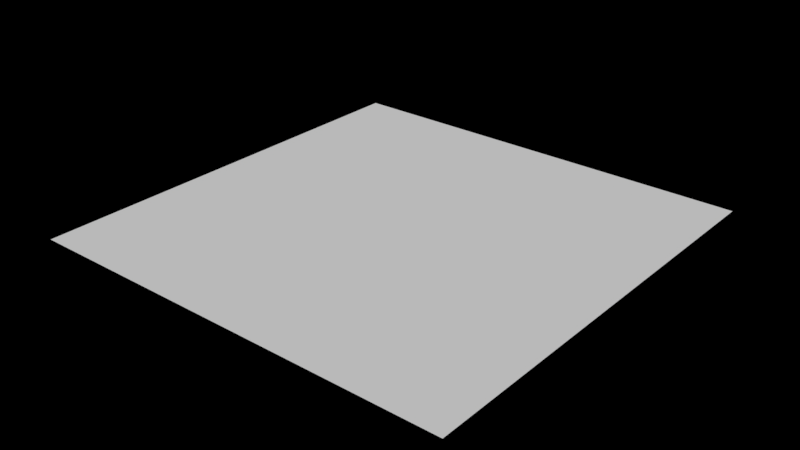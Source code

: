 # Source: skate_2.blend  (saved by Blender 2.79.6; exported with 4.5.12 LTS)
import bpy
from mathutils import Matrix  # noqa: F401  (used for matrix-valued properties, if any)

bpy.ops.wm.read_factory_settings(use_empty=True)
scene = bpy.context.scene
scene.name = 'skate_2'

# ---- collections
col_collection_1 = bpy.data.collections.new('Collection 1'); scene.collection.children.link(col_collection_1)

# ---- materials (node trees are filled in below, after node groups)
mat_material = bpy.data.materials.new('Material')
mat_material.alpha_threshold = 0.0
mat_material.use_transparent_shadow = False
mat_material.roughness = 0.5
mat_material.line_color = (0.0, 0.0, 0.0, 1.0)

# ---- material node trees

# ---- world
world_skate_2 = bpy.data.worlds.new('skate_2'); scene.world = world_skate_2
world_skate_2.color = (0.0, 0.0, 0.0)
world_skate_2.use_sun_shadow = False
world_skate_2.sun_shadow_jitter_overblur = 0.0

# ---- meshes
me_skate_corkscrew = bpy.data.meshes.new('skate_corkscrew')
me_skate_corkscrew.from_pydata([], [], [])
me_skate_corkscrew.update()
me_skate_2 = bpy.data.meshes.new('skate_2')
me_skate_2.from_pydata([(20.0, 20.0, 0.0), (20.0, -20.0, 0.0), (-20.0, -20.0, 0.0), (-20.0, 20.0, 0.0)], [], [(0, 3, 2, 1)])
_uv = me_skate_2.uv_layers.new(name='UVMap')
_uv.uv.foreach_set('vector', [0.9999, 0.9999, 0.9999, 0.0001003, 9.998e-05, 9.998e-05, 0.0001, 0.9999])
me_skate_2.materials.append(mat_material)
me_skate_2.use_remesh_preserve_volume = False
me_skate_2.use_remesh_preserve_attributes = False
me_skate_2.use_mirror_vertex_groups = False
me_skate_2.update()

# ---- objects
ob_corkscrew = bpy.data.objects.new('corkscrew', me_skate_corkscrew)
ob_skate_2 = bpy.data.objects.new('skate_2', me_skate_2)

# ---- transforms, parenting, visibility, modifiers, constraints
ob_corkscrew.location = (0.1354, 9.939, 0.0)
ob_corkscrew.scale = (8.0, 8.0, 8.0)
ob_corkscrew.lineart.crease_threshold = 0.0
ob_skate_2.location = (0.0, 0.0, 0.0)
ob_skate_2.lock_rotations_4d = False
ob_skate_2.empty_display_type = 'ARROWS'
ob_skate_2.lineart.crease_threshold = 0.0

# ---- collection membership
col_collection_1.objects.link(ob_corkscrew)
col_collection_1.objects.link(ob_skate_2)

# ---- scene / render settings (as saved in the file)
scene.frame_start = 1; scene.frame_end = 250; scene.frame_set(1)
scene.render.engine = 'BLENDER_EEVEE_NEXT'
scene.render.resolution_percentage = 50
scene.render.dither_intensity = 0.0
scene.cycles.use_denoising = False
scene.cycles.samples = 128
scene.cycles.sampling_pattern = 'TABULATED_SOBOL'
scene.cycles.use_adaptive_sampling = False
scene.cycles.use_light_tree = False
scene.view_settings.view_transform = 'Standard'
bpy.context.view_layer.update()

# ---- added for rendering (the .blend has no active camera and no usable light): camera, sun
cam_auto = bpy.data.cameras.new('AutoCamera')
cam_auto.lens = 50.0
cam_auto.sensor_width = 36.0
cam_auto.clip_end = 1000.0
ob_auto_camera = bpy.data.objects.new('AutoCamera', cam_auto)
scene.collection.objects.link(ob_auto_camera)
ob_auto_camera.location = (52.3386, -62.8063, 41.8709)
ob_auto_camera.rotation_euler = (1.09748, -7.21219e-08, 0.694738)
scene.camera = ob_auto_camera
light_auto_sun = bpy.data.lights.new('AutoSun', 'SUN')
light_auto_sun.energy = 3.0
light_auto_sun.angle = 0.0523599
ob_auto_sun = bpy.data.objects.new('AutoSun', light_auto_sun)
scene.collection.objects.link(ob_auto_sun)
ob_auto_sun.rotation_euler = (0.872665, 0.174533, 0.523599)
bpy.context.view_layer.update()
